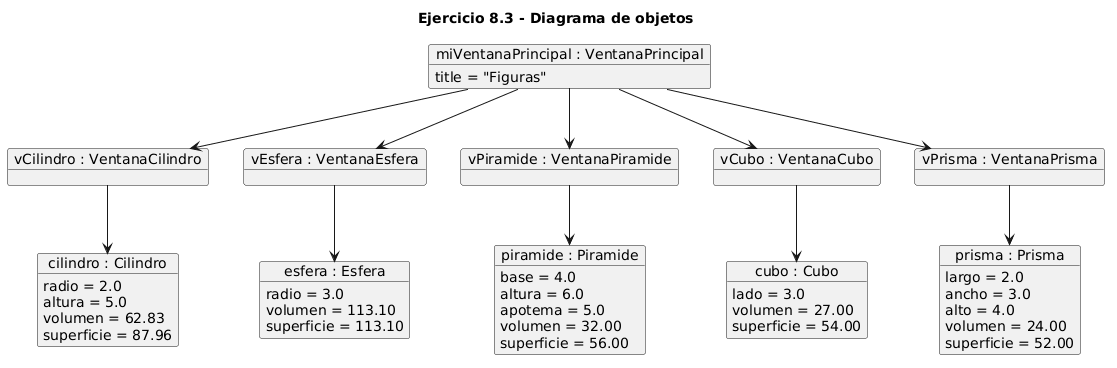

The diagram above was rendered by PlantUML. Its source (embedded in the PNG):
@startuml
title Ejercicio 8.3 - Diagrama de objetos
object "miVentanaPrincipal : VentanaPrincipal" as vp {
  title = "Figuras"
}
object "vCilindro : VentanaCilindro" as vc
object "vEsfera : VentanaEsfera" as ve
object "vPiramide : VentanaPiramide" as vpi
object "vCubo : VentanaCubo" as vcu
object "vPrisma : VentanaPrisma" as vpr
object "cilindro : Cilindro" as c {
  radio = 2.0
  altura = 5.0
  volumen = 62.83
  superficie = 87.96
}
object "esfera : Esfera" as e {
  radio = 3.0
  volumen = 113.10
  superficie = 113.10
}
object "piramide : Piramide" as p {
  base = 4.0
  altura = 6.0
  apotema = 5.0
  volumen = 32.00
  superficie = 56.00
}
object "cubo : Cubo" as cu {
  lado = 3.0
  volumen = 27.00
  superficie = 54.00
}
object "prisma : Prisma" as pr {
  largo = 2.0
  ancho = 3.0
  alto = 4.0
  volumen = 24.00
  superficie = 52.00
}
vp --> vc
vp --> ve
vp --> vpi
vp --> vcu
vp --> vpr
vc --> c
ve --> e
vpi --> p
vcu --> cu
vpr --> pr
@enduml